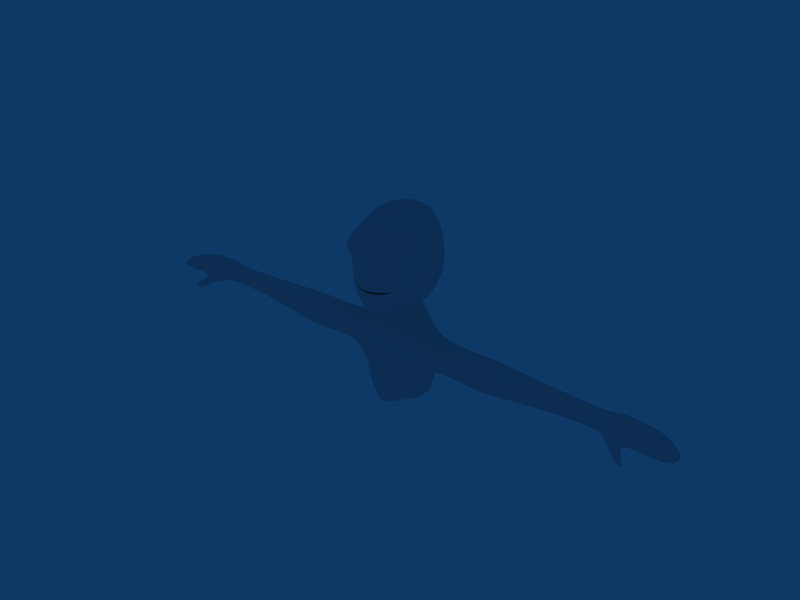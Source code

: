 # Source: tutorial_anim5.blend  (saved by Blender 2.45.0; exported with 4.5.12 LTS)
import bpy
from mathutils import Matrix  # noqa: F401  (used for matrix-valued properties, if any)

bpy.ops.wm.read_factory_settings(use_empty=True)
scene = bpy.context.scene
scene.name = 'Scene'

# ---- collections
col_collection_1 = bpy.data.collections.new('Collection 1'); scene.collection.children.link(col_collection_1)
col_collection_2 = bpy.data.collections.new('Collection 2'); scene.collection.children.link(col_collection_2)

# ---- world
world_world = bpy.data.worlds.new('World'); scene.world = world_world
world_world.color = (0.05656, 0.2208, 0.4)
world_world.use_sun_shadow = False
world_world.sun_shadow_jitter_overblur = 0.0
world_world.cycles.sampling_method = 'MANUAL'
world_world.cycles.sample_map_resolution = 256

# ---- meshes
me_plane = bpy.data.meshes.new('Plane')
me_plane.from_pydata([(1.011, -0.124, 0.02748), (0.7622, -0.19, 0.001299), (0.0, -0.4819, -0.004534), (2.045, 0.5853, 0.2499), (0.0, -0.4831, -0.06311), (0.6036, -0.1095, 1.693), (0.0, -0.7065, 1.347), (1.055, -0.1042, -0.9632), (2.584, 0.9032, 0.3542), (0.0, -0.4557, -1.049), (0.0, -0.2878, 2.648), (0.5328, 0.01689, 2.708), (2.866, 1.308, 0.4206), (1.014, 0.09063, -1.315), (0.0, -0.3878, -1.533), (0.0, 0.1193, 3.849), (0.8555, 0.09365, 3.908), (3.267, 1.839, 0.4987), (0.8977, 0.5129, -1.868), (0.0, -0.1958, -2.369), (1.688, 0.3088, 0.1456), (1.959, 0.4955, -0.5387), (2.039, 0.6948, -0.8913), (2.261, 1.015, -1.223), (1.67, 0.3134, 0.163), (2.201, 0.5605, 1.145), (2.879, 1.011, 2.235), (3.282, 1.199, 3.587), (0.0, 0.678, 5.095), (1.072, 0.8155, 5.067), (0.8173, 0.9273, -2.159), (0.0, 0.5499, -2.455), (3.73, 2.611, 0.5614), (2.426, 1.643, -1.429), (3.409, 2.141, 3.759), (0.0, 1.649, 6.006), (1.159, 1.872, 5.985), (0.7258, 2.364, -2.512), (0.0, 2.003, -2.513), (3.883, 3.776, 0.659), (2.62, 3.159, -1.642), (3.441, 3.344, 3.935), (1.131, 3.867, 6.452), (0.0, 3.772, 6.573), (1.032, 4.436, -2.556), (2.532, 4.684, -1.587), (3.672, 4.98, 0.7175), (3.167, 4.697, 3.909), (1.291, 0.05926, 0.1073), (1.516, 0.219, 1.599), (1.594, 0.1532, 1.955), (2.008, 0.2746, 4.335), (2.155, 1.394, 4.865), (2.4, 2.606, 5.243), (2.395, 4.276, 5.528), (1.609, 0.5233, 2.923), (1.726, 0.4682, 3.14), (2.213, 0.6557, 2.807), (2.359, 0.797, 3.175), (1.782, 0.5051, 2.719), (2.031, 0.6142, 3.235), (1.437, -0.1031, 3.154), (1.344, -0.01385, 2.78), (2.5, 0.3834, 2.609), (2.706, 0.205, 3.264), (1.669, 0.03992, 2.47), (1.955, -0.1156, 3.367), (1.212, -0.07182, 3.596), (1.052, -0.03265, 2.738), (2.722, 0.6463, 2.487), (3.027, 0.5529, 3.458), (1.653, 0.03273, 2.252), (1.954, 0.0282, 3.919), (0.988, 5.937, 6.027), (0.0, 5.839, 6.166), (0.0, 6.117, -2.012), (0.4778, 6.025, -1.938), (1.891, 6.417, -1.295), (2.577, 6.899, 0.7772), (2.586, 6.683, 3.696), (1.904, 6.316, 5.167), (0.0, 7.337, -0.9209), (0.0, 8.308, 0.7621), (0.0, 8.454, 3.466), (0.0, 7.838, 4.852), (0.8385, 2.679, -0.5772), (0.0, 2.679, -0.6428), (0.9759, 2.679, -1.13), (0.0, 2.679, -1.24), (1.316, 2.683, -0.9376), (1.502, 2.703, -0.7339), (1.377, 2.689, -0.5953), (1.165, 2.679, -0.5769), (0.7883, 0.2587, 0.2008), (0.0, 0.001872, 0.1669), (0.0, -0.0359, -0.08691), (0.9938, 0.3285, -0.007552), (1.506, 0.5735, 0.1124), (1.762, 0.7291, 0.1997), (1.519, 0.5823, 0.1638), (1.269, 0.4659, 0.1856), (0.7915, -0.2695, 0.452), (0.0, -0.6358, 0.5753), (1.023, -0.2021, -0.3781), (2.311, 0.7098, 0.3618), (0.0, -0.5631, -0.4735), (1.777, 0.4024, -0.1248), (1.901, 0.5002, 0.4267), (1.426, 0.146, 0.4516), (0.7055, 2.227, -3.101), (0.0, 1.889, -3.029), (1.393, 4.339, -3.209), (0.7256, 6.097, -2.98), (0.0, 6.182, -2.974), (1.454, 1.519, -4.811), (0.0, 1.46, -5.04), (3.594, 4.168, -4.334), (1.459, 6.401, -4.768), (0.0, 6.511, -4.462), (0.0, 2.732, 6.295), (1.145, 2.889, 6.223), (1.038, 3.158, -2.544), (3.776, 4.39, 0.6888), (2.575, 3.937, -1.614), (3.301, 4.034, 3.922), (2.398, 3.458, 5.388), (1.266, 3.127, -3.149), (3.35, 2.6, -5.192), (0.0, 4.806, 6.369), (1.06, 4.902, 6.239), (0.871, 5.142, -2.204), (3.125, 5.94, 0.7473), (2.211, 5.55, -1.441), (2.876, 5.69, 3.802), (2.15, 5.296, 5.347), (1.092, 5.628, -3.127), (3.342, 5.434, -5.176), (0.973, 1.257, -7.145), (0.0, 1.221, -7.351), (2.177, 1.891, -6.805), (0.9414, 6.211, -7.499), (0.0, 6.316, -7.704), (2.168, 6.056, -6.819), (3.284, 2.194, -6.323), (3.295, 5.838, -6.298), (1.867, 5.627, -8.483), (3.231, 5.434, -7.483), (1.838, 2.341, -8.551), (3.238, 2.593, -7.502), (0.8538, 1.642, -8.93), (0.0, 1.439, -9.026), (0.8023, 5.928, -8.889), (0.0, 6.049, -8.965), (1.706, 5.441, -10.84), (2.571, 5.124, -10.65), (1.732, 2.488, -10.73), (2.587, 2.904, -10.55), (0.0, 1.439, -11.19), (0.7919, 1.82, -11.04), (0.0, 5.863, -11.24), (0.7753, 5.754, -11.05), (3.35, 4.048, -8.234), (2.585, 3.99, -10.57), (5.339, 4.15, -4.78), (5.129, 2.796, -5.348), (5.122, 5.244, -5.335), (5.071, 2.445, -6.325), (5.081, 5.593, -6.304), (5.026, 5.244, -6.995), (5.032, 2.79, -7.011), (5.128, 4.047, -7.644), (8.743, 4.15, -4.785), (8.536, 2.796, -5.343), (8.53, 5.244, -5.329), (8.529, 2.445, -6.512), (8.539, 5.593, -6.489), (8.503, 5.244, -7.299), (8.509, 2.79, -7.318), (8.625, 4.047, -7.899), (9.841, 4.15, -4.787), (9.636, 2.796, -5.343), (9.629, 5.244, -5.329), (9.628, 2.445, -6.51), (9.639, 5.593, -6.488), (9.604, 5.244, -7.294), (9.609, 2.79, -7.313), (9.724, 4.047, -7.899), (13.79, 4.122, -4.995), (13.64, 3.115, -5.417), (13.63, 4.934, -5.407), (13.59, 2.854, -6.143), (13.6, 5.194, -6.127), (13.56, 4.934, -6.888), (13.56, 3.11, -6.9), (13.63, 4.044, -7.37), (20.13, 4.067, -5.327), (20.04, 3.276, -5.582), (20.04, 4.578, -5.576), (20.02, 2.929, -6.022), (20.02, 4.735, -6.012), (19.99, 4.578, -6.447), (20.0, 3.297, -6.465), (20.04, 3.976, -6.675), (9.087, 2.796, -5.341), (9.293, 4.15, -4.785), (9.08, 5.244, -5.327), (9.08, 2.445, -6.507), (9.091, 5.593, -6.484), (9.056, 5.244, -7.29), (9.061, 2.79, -7.309), (9.178, 4.047, -7.89), (20.71, 3.923, -4.958), (20.53, 2.803, -5.311), (20.52, 4.961, -5.301), (21.04, 1.849, -6.089), (20.48, 5.229, -6.037), (20.4, 4.963, -6.577), (20.98, 2.701, -6.793), (20.51, 3.969, -6.832), (26.13, 3.759, -5.698), (26.05, 2.828, -5.809), (25.09, 4.602, -5.739), (25.95, 2.183, -6.348), (25.11, 4.845, -6.167), (25.7, 4.533, -6.478), (26.8, 2.727, -6.683), (26.85, 3.715, -6.598), (22.25, 2.59, -5.436), (22.39, 3.936, -5.06), (22.24, 4.974, -5.399), (22.1, 1.935, -6.151), (22.22, 5.241, -5.942), (22.24, 4.975, -6.277), (22.05, 2.877, -6.463), (22.39, 3.836, -6.355), (24.27, 2.697, -5.522), (24.33, 3.869, -5.249), (23.91, 4.89, -5.478), (24.16, 1.827, -6.169), (23.83, 5.13, -5.912), (23.93, 4.871, -6.255), (24.17, 2.664, -6.381), (24.33, 3.75, -6.276), (22.83, 1.114, -6.638), (22.71, 1.82, -6.902), (21.75, 1.965, -7.073), (21.78, 1.3, -6.557), (22.65, 1.468, -7.561), (22.68, 1.037, -7.205), (23.27, 0.9472, -7.242), (23.25, 1.377, -7.512)], [], [(6, 5, 11, 10), (9, 14, 13, 7), (10, 11, 16, 15), (14, 19, 18, 13), (8, 21, 22, 12), (21, 7, 13, 22), (12, 22, 23, 17), (22, 13, 18, 23), (8, 12, 26, 25), (12, 17, 27, 26), (16, 29, 28, 15), (19, 31, 30, 18), (23, 33, 32, 17), (18, 30, 33, 23), (17, 32, 34, 27), (29, 36, 35, 28), (31, 38, 37, 30), (33, 40, 39, 32), (30, 37, 40, 33), (32, 39, 41, 34), (25, 26, 50, 49), (49, 50, 11, 5), (27, 34, 52, 51), (51, 52, 29, 16), (34, 41, 53, 52), (52, 53, 36, 29), (61, 62, 55, 56), (63, 64, 58, 57), (62, 65, 59, 55), (65, 63, 57, 59), (66, 61, 56, 60), (64, 66, 60, 58), (16, 11, 68, 67), (67, 68, 62, 61), (26, 27, 70, 69), (69, 70, 64, 63), (11, 50, 71, 68), (68, 71, 65, 62), (50, 26, 69, 71), (71, 69, 63, 65), (51, 16, 67, 72), (72, 67, 61, 66), (27, 51, 72, 70), (70, 72, 66, 64), (77, 81, 82, 78), (78, 82, 83, 79), (79, 83, 84, 80), (73, 80, 84), (73, 84, 74), (76, 81, 77), (75, 81, 76), (89, 90, 91), (87, 89, 91, 92), (85, 87, 92), (85, 86, 88, 87), (1, 2, 94, 93), (93, 94, 86, 85), (4, 0, 96, 95), (95, 96, 87, 88), (0, 20, 97, 96), (96, 97, 89, 87), (20, 3, 98, 97), (97, 98, 90, 89), (3, 24, 99, 98), (98, 99, 91, 90), (48, 1, 93, 100), (100, 93, 85, 92), (24, 48, 100, 99), (99, 100, 92, 91), (2, 1, 101, 102), (102, 101, 5, 6), (0, 4, 105, 103), (103, 105, 9, 7), (3, 20, 106, 104), (104, 106, 21, 8), (7, 21, 106, 103), (20, 0, 103, 106), (24, 3, 104, 107), (107, 104, 8, 25), (48, 24, 107, 108), (108, 107, 25, 49), (1, 48, 108, 101), (101, 108, 49, 5), (37, 38, 110, 109), (75, 76, 112, 113), (109, 110, 115, 114), (113, 112, 117, 118), (36, 120, 119, 35), (120, 42, 43, 119), (40, 123, 122, 39), (123, 45, 46, 122), (37, 121, 123, 40), (121, 44, 45, 123), (39, 122, 124, 41), (122, 46, 47, 124), (41, 124, 125, 53), (124, 47, 54, 125), (53, 125, 120, 36), (125, 54, 42, 120), (44, 121, 126, 111), (121, 37, 109, 126), (111, 126, 127, 116), (126, 109, 114, 127), (42, 129, 128, 43), (129, 73, 74, 128), (45, 132, 131, 46), (132, 77, 78, 131), (44, 130, 132, 45), (130, 76, 77, 132), (46, 131, 133, 47), (131, 78, 79, 133), (54, 134, 129, 42), (134, 80, 73, 129), (47, 133, 134, 54), (133, 79, 80, 134), (76, 130, 135, 112), (130, 44, 111, 135), (112, 135, 136, 117), (135, 111, 116, 136), (114, 115, 138, 137), (127, 114, 137, 139), (118, 117, 140, 141), (117, 136, 142, 140), (136, 144, 142), (127, 139, 143), (142, 144, 146, 145), (143, 139, 147, 148), (137, 138, 150, 149), (141, 140, 151, 152), (137, 149, 147, 139), (140, 142, 145, 151), (145, 146, 154, 153), (148, 147, 155, 156), (149, 150, 157, 158), (152, 151, 160, 159), (147, 149, 158, 155), (151, 145, 153, 160), (148, 156, 162, 161), (161, 162, 154, 146), (116, 127, 164, 163), (136, 116, 163, 165), (127, 143, 166, 164), (144, 136, 165, 167), (146, 144, 167, 168), (143, 148, 169, 166), (146, 168, 170, 161), (161, 170, 169, 148), (163, 164, 172, 171), (165, 163, 171, 173), (164, 166, 174, 172), (167, 165, 173, 175), (168, 167, 175, 176), (166, 169, 177, 174), (168, 176, 178, 170), (170, 178, 177, 169), (179, 180, 188, 187), (181, 179, 187, 189), (180, 182, 190, 188), (183, 181, 189, 191), (184, 183, 191, 192), (182, 185, 193, 190), (184, 192, 194, 186), (186, 194, 193, 185), (187, 188, 196, 195), (189, 187, 195, 197), (188, 190, 198, 196), (191, 189, 197, 199), (192, 191, 199, 200), (190, 193, 201, 198), (192, 200, 202, 194), (194, 202, 201, 193), (172, 203, 204, 171), (203, 180, 179, 204), (171, 204, 205, 173), (204, 179, 181, 205), (174, 206, 203, 172), (206, 182, 180, 203), (173, 205, 207, 175), (205, 181, 183, 207), (175, 207, 208, 176), (207, 183, 184, 208), (177, 209, 206, 174), (209, 185, 182, 206), (178, 176, 208, 210), (210, 208, 184, 186), (177, 178, 210, 209), (209, 210, 186, 185), (195, 196, 212, 211), (197, 195, 211, 213), (196, 198, 214, 212), (199, 197, 213, 215), (200, 199, 215, 216), (198, 201, 217, 214), (202, 200, 216, 218), (201, 202, 218, 217), (212, 227, 228, 211), (211, 228, 229, 213), (214, 230, 227, 212), (213, 229, 231, 215), (215, 231, 232, 216), (216, 232, 234, 218), (218, 234, 233, 217), (227, 235, 236, 228), (235, 220, 219, 236), (228, 236, 237, 229), (236, 219, 221, 237), (230, 238, 235, 227), (238, 222, 220, 235), (229, 237, 239, 231), (237, 221, 223, 239), (231, 239, 240, 232), (239, 223, 224, 240), (233, 241, 238, 230), (241, 225, 222, 238), (232, 240, 242, 234), (240, 224, 226, 242), (234, 242, 241, 233), (242, 226, 225, 241), (219, 226, 221), (233, 230, 243, 244), (217, 233, 244, 245), (230, 214, 246, 243), (214, 217, 245, 246), (246, 245, 247, 248), (243, 246, 248, 249), (245, 244, 250, 247), (244, 243, 249, 250), (247, 250, 249, 248), (226, 224, 223), (226, 223, 221), (220, 222, 225), (226, 219, 220, 225)])
me_plane.polygons.foreach_set('use_smooth', [True] * 232)
me_plane.use_remesh_preserve_volume = False
me_plane.use_remesh_preserve_attributes = False
me_plane.use_mirror_vertex_groups = False
me_plane.update()
me_sphere_001 = bpy.data.meshes.new('Sphere.001')
me_sphere_001.from_pydata([(1.0, -7.55e-08, -2.932e-08), (0.9239, -8.285e-08, -0.3827), (0.7071, -7.759e-08, -0.7071), (0.3827, -6.051e-08, -0.9239), (-4.426e-08, -3.423e-08, -1.0), (-0.3827, -2.731e-09, -0.9239), (-0.7071, 2.918e-08, -0.7071), (-0.9239, 5.665e-08, -0.3827), (-0.9239, 0.2706, -0.2706), (-0.7071, 0.5, -0.5), (-0.3827, 0.6533, -0.6533), (6.564e-08, 0.7071, -0.7071), (0.3827, 0.6533, -0.6533), (0.7071, 0.5, -0.5), (0.9239, 0.2706, -0.2706), (0.9239, 0.3827, -1.893e-09), (0.7071, 0.7071, 1.015e-08), (0.3827, 0.9239, 4.712e-08), (1.187e-07, 1.0, 6.445e-08), (-0.3827, 0.9239, 8.058e-08), (-0.7071, 0.7071, 7.197e-08), (-0.9239, 0.3827, 7.888e-08), (-0.9239, 0.2706, 0.2706), (-0.7071, 0.5, 0.5), (-0.3827, 0.6533, 0.6533), (1.275e-07, 0.7071, 0.7071), (0.3827, 0.6533, 0.6533), (0.7071, 0.5, 0.5), (0.9239, 0.2706, 0.2706), (0.9239, -1.36e-07, 0.3827), (0.7071, -1.433e-07, 0.7071), (0.3827, -1.626e-07, 0.9239), (8.687e-08, -1.344e-07, 1.0), (-0.3827, -1.049e-07, 0.9239), (-0.7071, -3.651e-08, 0.7071), (-0.9239, 2.457e-08, 0.3827), (-1.0, -3.127e-08, 1.649e-07), (-0.9239, -0.2706, 0.2706), (-0.7071, -0.5, 0.5), (-0.3827, -0.6533, 0.6533), (2.069e-08, -0.7071, 0.7071), (0.3827, -0.6533, 0.6533), (0.7071, -0.5, 0.5), (0.9239, -0.2706, 0.2706), (0.9239, -0.3827, -1.344e-07), (0.7071, -0.7071, -1.696e-07), (0.3827, -0.9239, -2.204e-07), (-3.234e-08, -1.0, -2.043e-07), (-0.3827, -0.9239, -1.869e-07), (-0.7071, -0.7071, -1.078e-07), (-0.9239, -0.3827, -3.255e-08), (-0.9239, -0.2706, -0.2706), (-0.7071, -0.5, -0.5), (-0.3827, -0.6533, -0.6533), (-4.113e-08, -0.7071, -0.7071), (0.3827, -0.6533, -0.6533), (0.7071, -0.5, -0.5), (0.9239, -0.2706, -0.2706)], [], [(36, 8, 7), (7, 8, 9, 6), (6, 9, 10, 5), (5, 10, 11, 4), (4, 11, 12, 3), (3, 12, 13, 2), (2, 13, 14, 1), (14, 0, 1), (15, 0, 14), (13, 16, 15, 14), (12, 17, 16, 13), (11, 18, 17, 12), (10, 19, 18, 11), (9, 20, 19, 10), (8, 21, 20, 9), (36, 21, 8), (36, 22, 21), (21, 22, 23, 20), (20, 23, 24, 19), (19, 24, 25, 18), (18, 25, 26, 17), (17, 26, 27, 16), (16, 27, 28, 15), (28, 0, 15), (29, 0, 28), (27, 30, 29, 28), (26, 31, 30, 27), (25, 32, 31, 26), (24, 33, 32, 25), (23, 34, 33, 24), (22, 35, 34, 23), (36, 35, 22), (36, 37, 35), (35, 37, 38, 34), (34, 38, 39, 33), (33, 39, 40, 32), (32, 40, 41, 31), (31, 41, 42, 30), (30, 42, 43, 29), (43, 0, 29), (44, 0, 43), (42, 45, 44, 43), (41, 46, 45, 42), (40, 47, 46, 41), (39, 48, 47, 40), (38, 49, 48, 39), (37, 50, 49, 38), (36, 50, 37), (36, 51, 50), (50, 51, 52, 49), (49, 52, 53, 48), (48, 53, 54, 47), (47, 54, 55, 46), (46, 55, 56, 45), (45, 56, 57, 44), (57, 0, 44), (1, 0, 57), (56, 2, 1, 57), (55, 3, 2, 56), (54, 4, 3, 55), (53, 5, 4, 54), (52, 6, 5, 53), (51, 7, 6, 52), (36, 7, 51)])
me_sphere_001.polygons.foreach_set('use_smooth', [True] * 64)
me_sphere_001.use_remesh_preserve_volume = False
me_sphere_001.use_remesh_preserve_attributes = False
me_sphere_001.use_mirror_vertex_groups = False
me_sphere_001.update()
me_sphere = bpy.data.meshes.new('Sphere')
me_sphere.from_pydata([(1.0, -7.55e-08, -2.932e-08), (0.9239, -8.285e-08, -0.3827), (0.7071, -7.759e-08, -0.7071), (0.3827, -6.051e-08, -0.9239), (-4.426e-08, -3.423e-08, -1.0), (-0.3827, -2.731e-09, -0.9239), (-0.7071, 2.918e-08, -0.7071), (-0.9239, 5.665e-08, -0.3827), (-0.9239, 0.2706, -0.2706), (-0.7071, 0.5, -0.5), (-0.3827, 0.6533, -0.6533), (6.564e-08, 0.7071, -0.7071), (0.3827, 0.6533, -0.6533), (0.7071, 0.5, -0.5), (0.9239, 0.2706, -0.2706), (0.9239, 0.3827, -1.893e-09), (0.7071, 0.7071, 1.015e-08), (0.3827, 0.9239, 4.712e-08), (1.187e-07, 1.0, 6.445e-08), (-0.3827, 0.9239, 8.058e-08), (-0.7071, 0.7071, 7.197e-08), (-0.9239, 0.3827, 7.888e-08), (-0.9239, 0.2706, 0.2706), (-0.7071, 0.5, 0.5), (-0.3827, 0.6533, 0.6533), (1.275e-07, 0.7071, 0.7071), (0.3827, 0.6533, 0.6533), (0.7071, 0.5, 0.5), (0.9239, 0.2706, 0.2706), (0.9239, -1.36e-07, 0.3827), (0.7071, -1.433e-07, 0.7071), (0.3827, -1.626e-07, 0.9239), (8.687e-08, -1.344e-07, 1.0), (-0.3827, -1.049e-07, 0.9239), (-0.7071, -3.651e-08, 0.7071), (-0.9239, 2.457e-08, 0.3827), (-1.0, -3.127e-08, 1.649e-07), (-0.9239, -0.2706, 0.2706), (-0.7071, -0.5, 0.5), (-0.3827, -0.6533, 0.6533), (2.069e-08, -0.7071, 0.7071), (0.3827, -0.6533, 0.6533), (0.7071, -0.5, 0.5), (0.9239, -0.2706, 0.2706), (0.9239, -0.3827, -1.344e-07), (0.7071, -0.7071, -1.696e-07), (0.3827, -0.9239, -2.204e-07), (-3.234e-08, -1.0, -2.043e-07), (-0.3827, -0.9239, -1.869e-07), (-0.7071, -0.7071, -1.078e-07), (-0.9239, -0.3827, -3.255e-08), (-0.9239, -0.2706, -0.2706), (-0.7071, -0.5, -0.5), (-0.3827, -0.6533, -0.6533), (-4.113e-08, -0.7071, -0.7071), (0.3827, -0.6533, -0.6533), (0.7071, -0.5, -0.5), (0.9239, -0.2706, -0.2706)], [], [(36, 8, 7), (7, 8, 9, 6), (6, 9, 10, 5), (5, 10, 11, 4), (4, 11, 12, 3), (3, 12, 13, 2), (2, 13, 14, 1), (14, 0, 1), (15, 0, 14), (13, 16, 15, 14), (12, 17, 16, 13), (11, 18, 17, 12), (10, 19, 18, 11), (9, 20, 19, 10), (8, 21, 20, 9), (36, 21, 8), (36, 22, 21), (21, 22, 23, 20), (20, 23, 24, 19), (19, 24, 25, 18), (18, 25, 26, 17), (17, 26, 27, 16), (16, 27, 28, 15), (28, 0, 15), (29, 0, 28), (27, 30, 29, 28), (26, 31, 30, 27), (25, 32, 31, 26), (24, 33, 32, 25), (23, 34, 33, 24), (22, 35, 34, 23), (36, 35, 22), (36, 37, 35), (35, 37, 38, 34), (34, 38, 39, 33), (33, 39, 40, 32), (32, 40, 41, 31), (31, 41, 42, 30), (30, 42, 43, 29), (43, 0, 29), (44, 0, 43), (42, 45, 44, 43), (41, 46, 45, 42), (40, 47, 46, 41), (39, 48, 47, 40), (38, 49, 48, 39), (37, 50, 49, 38), (36, 50, 37), (36, 51, 50), (50, 51, 52, 49), (49, 52, 53, 48), (48, 53, 54, 47), (47, 54, 55, 46), (46, 55, 56, 45), (45, 56, 57, 44), (57, 0, 44), (1, 0, 57), (56, 2, 1, 57), (55, 3, 2, 56), (54, 4, 3, 55), (53, 5, 4, 54), (52, 6, 5, 53), (51, 7, 6, 52), (36, 7, 51)])
me_sphere.polygons.foreach_set('use_smooth', [True] * 64)
me_sphere.use_remesh_preserve_volume = False
me_sphere.use_remesh_preserve_attributes = False
me_sphere.use_mirror_vertex_groups = False
me_sphere.update()

# ---- objects
ob_plane = bpy.data.objects.new('Plane', me_plane)
ob_sphere_001 = bpy.data.objects.new('Sphere.001', me_sphere_001)
ob_sphere = bpy.data.objects.new('Sphere', me_sphere)

# ---- transforms, parenting, visibility, modifiers, constraints
ob_plane.location = (0.0, 0.0, 0.0)
ob_plane.lock_rotations_4d = False
ob_plane.empty_display_type = 'ARROWS'
ob_plane.color = (0.0, 0.0, 0.0, 1.0)
ob_plane.lineart.crease_threshold = 0.0
_m = ob_plane.modifiers.new('Mirror', 'MIRROR')
_m.use_clip = True
_m.use_mirror_vertex_groups = False
_m = ob_plane.modifiers.new('Subsurf', 'SUBSURF')
_m.uv_smooth = 'PRESERVE_CORNERS'
_m.quality = 2
_m.show_only_control_edges = False
ob_sphere_001.location = (-1.8, 0.7192, 3.099)
ob_sphere_001.scale = (0.8491, 0.8491, 0.8491)
ob_sphere_001.lock_rotations_4d = False
ob_sphere_001.empty_display_type = 'ARROWS'
ob_sphere_001.color = (0.0, 0.0, 0.0, 1.0)
ob_sphere_001.show_axis = True
ob_sphere_001.lineart.crease_threshold = 0.0
_m = ob_sphere_001.modifiers.new('Subsurf', 'SUBSURF')
_m.uv_smooth = 'PRESERVE_CORNERS'
_m.quality = 2
_m.show_only_control_edges = False
ob_sphere.location = (1.8, 0.7192, 3.099)
ob_sphere.scale = (0.8491, 0.8491, 0.8491)
ob_sphere.lock_rotations_4d = False
ob_sphere.empty_display_type = 'ARROWS'
ob_sphere.color = (0.0, 0.0, 0.0, 1.0)
ob_sphere.show_axis = True
ob_sphere.lineart.crease_threshold = 0.0
_m = ob_sphere.modifiers.new('Subsurf', 'SUBSURF')
_m.uv_smooth = 'PRESERVE_CORNERS'
_m.quality = 2
_m.show_only_control_edges = False

# ---- collection membership
col_collection_1.objects.link(ob_plane)
col_collection_2.objects.link(ob_sphere_001)
col_collection_2.objects.link(ob_sphere)

# ---- scene / render settings (as saved in the file)
scene.frame_start = 1; scene.frame_end = 250; scene.frame_set(1)
scene.render.engine = 'BLENDER_EEVEE_NEXT'
scene.render.image_settings.file_format = 'JPEG'
scene.render.image_settings.color_mode = 'RGB'
scene.render.image_settings.compression = 90
scene.render.resolution_x = 800
scene.render.resolution_y = 600
scene.render.pixel_aspect_x = 100.0
scene.render.pixel_aspect_y = 100.0
scene.render.fps = 25
scene.render.dither_intensity = 0.0
scene.render.use_compositing = False
scene.render.use_sequencer = False
scene.render.bake_margin = 2
scene.render.bake_bias = 0.0
scene.render.use_stamp_time = False
scene.render.use_stamp_date = False
scene.render.use_stamp_frame = False
scene.render.use_stamp_camera = False
scene.render.use_stamp_scene = False
scene.render.use_stamp_filename = False
scene.render.use_stamp_render_time = False
scene.render.stamp_font_size = 0
scene.cycles.use_denoising = False
scene.cycles.samples = 10
scene.cycles.sampling_pattern = 'TABULATED_SOBOL'
scene.cycles.light_sampling_threshold = 0.0
scene.cycles.use_adaptive_sampling = False
scene.cycles.use_light_tree = False
scene.cycles.blur_glossy = 0.0
scene.cycles.volume_bounces = 1
scene.cycles.pixel_filter_type = 'GAUSSIAN'
scene.cycles.sample_clamp_indirect = 0.0
scene.view_settings.view_transform = 'Raw'
bpy.context.view_layer.update()

# ---- added for rendering (the .blend has no active camera): camera
cam_auto = bpy.data.cameras.new('AutoCamera')
cam_auto.lens = 50.0
cam_auto.sensor_width = 36.0
cam_auto.clip_end = 1000.0
ob_auto_camera = bpy.data.objects.new('AutoCamera', cam_auto)
scene.collection.objects.link(ob_auto_camera)
ob_auto_camera.location = (53.0265, -59.7579, 40.0872)
ob_auto_camera.rotation_euler = (1.09748, -7.21219e-08, 0.694738)
scene.camera = ob_auto_camera
bpy.context.view_layer.update()
